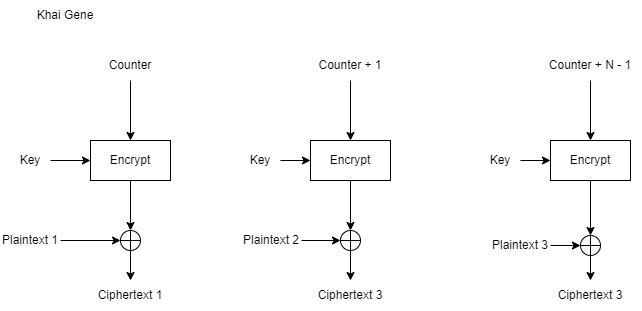

The diagram above was exported from draw.io. Its source (the exported page's mxGraphModel, read from the mxfile embedded in the PNG):
<mxGraphModel dx="865" dy="483" grid="1" gridSize="10" guides="1" tooltips="1" connect="1" arrows="1" fold="1" page="1" pageScale="1" pageWidth="850" pageHeight="1100" math="0" shadow="0">
  <root>
    <mxCell id="0" />
    <mxCell id="1" parent="0" />
    <mxCell id="w-yTi3f7Wbz543wClUs8-19" style="edgeStyle=orthogonalEdgeStyle;rounded=0;orthogonalLoop=1;jettySize=auto;html=1;" edge="1" parent="1" source="w-yTi3f7Wbz543wClUs8-1">
      <mxGeometry relative="1" as="geometry">
        <mxPoint x="190" y="290" as="targetPoint" />
      </mxGeometry>
    </mxCell>
    <mxCell id="w-yTi3f7Wbz543wClUs8-1" value="Encrypt" style="rounded=0;whiteSpace=wrap;html=1;" vertex="1" parent="1">
      <mxGeometry x="150" y="200" width="80" height="40" as="geometry" />
    </mxCell>
    <mxCell id="w-yTi3f7Wbz543wClUs8-33" style="edgeStyle=orthogonalEdgeStyle;rounded=0;orthogonalLoop=1;jettySize=auto;html=1;entryX=0.5;entryY=0;entryDx=0;entryDy=0;" edge="1" parent="1" source="w-yTi3f7Wbz543wClUs8-2" target="w-yTi3f7Wbz543wClUs8-26">
      <mxGeometry relative="1" as="geometry" />
    </mxCell>
    <mxCell id="w-yTi3f7Wbz543wClUs8-2" value="Encrypt" style="rounded=0;whiteSpace=wrap;html=1;" vertex="1" parent="1">
      <mxGeometry x="370" y="200" width="80" height="40" as="geometry" />
    </mxCell>
    <mxCell id="w-yTi3f7Wbz543wClUs8-36" style="edgeStyle=orthogonalEdgeStyle;rounded=0;orthogonalLoop=1;jettySize=auto;html=1;entryX=0.5;entryY=0;entryDx=0;entryDy=0;" edge="1" parent="1" source="w-yTi3f7Wbz543wClUs8-3" target="w-yTi3f7Wbz543wClUs8-29">
      <mxGeometry relative="1" as="geometry" />
    </mxCell>
    <mxCell id="w-yTi3f7Wbz543wClUs8-3" value="Encrypt" style="rounded=0;whiteSpace=wrap;html=1;" vertex="1" parent="1">
      <mxGeometry x="610" y="200" width="80" height="40" as="geometry" />
    </mxCell>
    <mxCell id="w-yTi3f7Wbz543wClUs8-5" style="edgeStyle=orthogonalEdgeStyle;rounded=0;orthogonalLoop=1;jettySize=auto;html=1;entryX=0;entryY=0.5;entryDx=0;entryDy=0;" edge="1" parent="1" source="w-yTi3f7Wbz543wClUs8-4" target="w-yTi3f7Wbz543wClUs8-1">
      <mxGeometry relative="1" as="geometry" />
    </mxCell>
    <mxCell id="w-yTi3f7Wbz543wClUs8-4" value="Key" style="text;html=1;strokeColor=none;fillColor=none;align=center;verticalAlign=middle;whiteSpace=wrap;rounded=0;" vertex="1" parent="1">
      <mxGeometry x="70" y="205" width="40" height="30" as="geometry" />
    </mxCell>
    <mxCell id="w-yTi3f7Wbz543wClUs8-7" style="edgeStyle=orthogonalEdgeStyle;rounded=0;orthogonalLoop=1;jettySize=auto;html=1;" edge="1" parent="1" source="w-yTi3f7Wbz543wClUs8-6" target="w-yTi3f7Wbz543wClUs8-2">
      <mxGeometry relative="1" as="geometry" />
    </mxCell>
    <mxCell id="w-yTi3f7Wbz543wClUs8-6" value="Key" style="text;html=1;strokeColor=none;fillColor=none;align=center;verticalAlign=middle;whiteSpace=wrap;rounded=0;" vertex="1" parent="1">
      <mxGeometry x="300" y="205" width="40" height="30" as="geometry" />
    </mxCell>
    <mxCell id="w-yTi3f7Wbz543wClUs8-9" style="edgeStyle=orthogonalEdgeStyle;rounded=0;orthogonalLoop=1;jettySize=auto;html=1;" edge="1" parent="1" source="w-yTi3f7Wbz543wClUs8-8" target="w-yTi3f7Wbz543wClUs8-3">
      <mxGeometry relative="1" as="geometry" />
    </mxCell>
    <mxCell id="w-yTi3f7Wbz543wClUs8-8" value="Key" style="text;html=1;strokeColor=none;fillColor=none;align=center;verticalAlign=middle;whiteSpace=wrap;rounded=0;" vertex="1" parent="1">
      <mxGeometry x="540" y="205" width="40" height="30" as="geometry" />
    </mxCell>
    <mxCell id="w-yTi3f7Wbz543wClUs8-11" style="edgeStyle=orthogonalEdgeStyle;rounded=0;orthogonalLoop=1;jettySize=auto;html=1;entryX=0.5;entryY=0;entryDx=0;entryDy=0;" edge="1" parent="1" source="w-yTi3f7Wbz543wClUs8-10" target="w-yTi3f7Wbz543wClUs8-1">
      <mxGeometry relative="1" as="geometry" />
    </mxCell>
    <mxCell id="w-yTi3f7Wbz543wClUs8-10" value="Counter" style="text;html=1;strokeColor=none;fillColor=none;align=center;verticalAlign=middle;whiteSpace=wrap;rounded=0;" vertex="1" parent="1">
      <mxGeometry x="160" y="110" width="60" height="30" as="geometry" />
    </mxCell>
    <mxCell id="w-yTi3f7Wbz543wClUs8-13" style="edgeStyle=orthogonalEdgeStyle;rounded=0;orthogonalLoop=1;jettySize=auto;html=1;entryX=0.5;entryY=0;entryDx=0;entryDy=0;" edge="1" parent="1" source="w-yTi3f7Wbz543wClUs8-12" target="w-yTi3f7Wbz543wClUs8-2">
      <mxGeometry relative="1" as="geometry" />
    </mxCell>
    <mxCell id="w-yTi3f7Wbz543wClUs8-12" value="Counter + 1" style="text;html=1;strokeColor=none;fillColor=none;align=center;verticalAlign=middle;whiteSpace=wrap;rounded=0;" vertex="1" parent="1">
      <mxGeometry x="370" y="110" width="80" height="30" as="geometry" />
    </mxCell>
    <mxCell id="w-yTi3f7Wbz543wClUs8-15" style="edgeStyle=orthogonalEdgeStyle;rounded=0;orthogonalLoop=1;jettySize=auto;html=1;entryX=0.5;entryY=0;entryDx=0;entryDy=0;" edge="1" parent="1" source="w-yTi3f7Wbz543wClUs8-14" target="w-yTi3f7Wbz543wClUs8-3">
      <mxGeometry relative="1" as="geometry" />
    </mxCell>
    <mxCell id="w-yTi3f7Wbz543wClUs8-14" value="Counter + N - 1" style="text;html=1;strokeColor=none;fillColor=none;align=center;verticalAlign=middle;whiteSpace=wrap;rounded=0;" vertex="1" parent="1">
      <mxGeometry x="600" y="110" width="100" height="30" as="geometry" />
    </mxCell>
    <mxCell id="w-yTi3f7Wbz543wClUs8-38" style="edgeStyle=orthogonalEdgeStyle;rounded=0;orthogonalLoop=1;jettySize=auto;html=1;" edge="1" parent="1" source="w-yTi3f7Wbz543wClUs8-16" target="w-yTi3f7Wbz543wClUs8-37">
      <mxGeometry relative="1" as="geometry" />
    </mxCell>
    <mxCell id="w-yTi3f7Wbz543wClUs8-16" value="" style="ellipse;whiteSpace=wrap;html=1;aspect=fixed;" vertex="1" parent="1">
      <mxGeometry x="180" y="290" width="20" height="20" as="geometry" />
    </mxCell>
    <mxCell id="w-yTi3f7Wbz543wClUs8-17" value="" style="endArrow=none;html=1;rounded=0;exitX=0;exitY=0.5;exitDx=0;exitDy=0;entryX=1;entryY=0.5;entryDx=0;entryDy=0;" edge="1" parent="1" source="w-yTi3f7Wbz543wClUs8-16" target="w-yTi3f7Wbz543wClUs8-16">
      <mxGeometry width="50" height="50" relative="1" as="geometry">
        <mxPoint x="420" y="250" as="sourcePoint" />
        <mxPoint x="470" y="200" as="targetPoint" />
      </mxGeometry>
    </mxCell>
    <mxCell id="w-yTi3f7Wbz543wClUs8-18" value="" style="endArrow=none;html=1;rounded=0;entryX=0.5;entryY=0;entryDx=0;entryDy=0;exitX=0.5;exitY=1;exitDx=0;exitDy=0;" edge="1" parent="1" source="w-yTi3f7Wbz543wClUs8-16" target="w-yTi3f7Wbz543wClUs8-16">
      <mxGeometry width="50" height="50" relative="1" as="geometry">
        <mxPoint x="280" y="290" as="sourcePoint" />
        <mxPoint x="330" y="240" as="targetPoint" />
      </mxGeometry>
    </mxCell>
    <mxCell id="w-yTi3f7Wbz543wClUs8-21" style="edgeStyle=orthogonalEdgeStyle;rounded=0;orthogonalLoop=1;jettySize=auto;html=1;" edge="1" parent="1" source="w-yTi3f7Wbz543wClUs8-20">
      <mxGeometry relative="1" as="geometry">
        <mxPoint x="180" y="300" as="targetPoint" />
      </mxGeometry>
    </mxCell>
    <mxCell id="w-yTi3f7Wbz543wClUs8-20" value="Plaintext 1" style="text;html=1;strokeColor=none;fillColor=none;align=center;verticalAlign=middle;whiteSpace=wrap;rounded=0;" vertex="1" parent="1">
      <mxGeometry x="60" y="285" width="60" height="30" as="geometry" />
    </mxCell>
    <mxCell id="w-yTi3f7Wbz543wClUs8-32" style="edgeStyle=orthogonalEdgeStyle;rounded=0;orthogonalLoop=1;jettySize=auto;html=1;" edge="1" parent="1" source="w-yTi3f7Wbz543wClUs8-22">
      <mxGeometry relative="1" as="geometry">
        <mxPoint x="400" y="300" as="targetPoint" />
      </mxGeometry>
    </mxCell>
    <mxCell id="w-yTi3f7Wbz543wClUs8-22" value="Plaintext 2" style="text;html=1;strokeColor=none;fillColor=none;align=center;verticalAlign=middle;whiteSpace=wrap;rounded=0;" vertex="1" parent="1">
      <mxGeometry x="301" y="285" width="60" height="30" as="geometry" />
    </mxCell>
    <mxCell id="w-yTi3f7Wbz543wClUs8-41" style="edgeStyle=orthogonalEdgeStyle;rounded=0;orthogonalLoop=1;jettySize=auto;html=1;exitX=0.5;exitY=1;exitDx=0;exitDy=0;entryX=0.5;entryY=0;entryDx=0;entryDy=0;" edge="1" parent="1" source="w-yTi3f7Wbz543wClUs8-26" target="w-yTi3f7Wbz543wClUs8-39">
      <mxGeometry relative="1" as="geometry" />
    </mxCell>
    <mxCell id="w-yTi3f7Wbz543wClUs8-26" value="" style="ellipse;whiteSpace=wrap;html=1;aspect=fixed;" vertex="1" parent="1">
      <mxGeometry x="400" y="290" width="20" height="20" as="geometry" />
    </mxCell>
    <mxCell id="w-yTi3f7Wbz543wClUs8-27" value="" style="endArrow=none;html=1;rounded=0;exitX=0;exitY=0.5;exitDx=0;exitDy=0;entryX=1;entryY=0.5;entryDx=0;entryDy=0;" edge="1" parent="1" source="w-yTi3f7Wbz543wClUs8-26" target="w-yTi3f7Wbz543wClUs8-26">
      <mxGeometry width="50" height="50" relative="1" as="geometry">
        <mxPoint x="640" y="250" as="sourcePoint" />
        <mxPoint x="690" y="200" as="targetPoint" />
      </mxGeometry>
    </mxCell>
    <mxCell id="w-yTi3f7Wbz543wClUs8-28" value="" style="endArrow=none;html=1;rounded=0;entryX=0.5;entryY=0;entryDx=0;entryDy=0;exitX=0.5;exitY=1;exitDx=0;exitDy=0;" edge="1" parent="1" source="w-yTi3f7Wbz543wClUs8-26" target="w-yTi3f7Wbz543wClUs8-26">
      <mxGeometry width="50" height="50" relative="1" as="geometry">
        <mxPoint x="500" y="290" as="sourcePoint" />
        <mxPoint x="550" y="240" as="targetPoint" />
      </mxGeometry>
    </mxCell>
    <mxCell id="w-yTi3f7Wbz543wClUs8-42" style="edgeStyle=orthogonalEdgeStyle;rounded=0;orthogonalLoop=1;jettySize=auto;html=1;entryX=0.5;entryY=0;entryDx=0;entryDy=0;" edge="1" parent="1" source="w-yTi3f7Wbz543wClUs8-29" target="w-yTi3f7Wbz543wClUs8-40">
      <mxGeometry relative="1" as="geometry" />
    </mxCell>
    <mxCell id="w-yTi3f7Wbz543wClUs8-29" value="" style="ellipse;whiteSpace=wrap;html=1;aspect=fixed;" vertex="1" parent="1">
      <mxGeometry x="640" y="295" width="20" height="20" as="geometry" />
    </mxCell>
    <mxCell id="w-yTi3f7Wbz543wClUs8-30" value="" style="endArrow=none;html=1;rounded=0;exitX=0;exitY=0.5;exitDx=0;exitDy=0;entryX=1;entryY=0.5;entryDx=0;entryDy=0;" edge="1" parent="1" source="w-yTi3f7Wbz543wClUs8-29" target="w-yTi3f7Wbz543wClUs8-29">
      <mxGeometry width="50" height="50" relative="1" as="geometry">
        <mxPoint x="880" y="255" as="sourcePoint" />
        <mxPoint x="930" y="205" as="targetPoint" />
      </mxGeometry>
    </mxCell>
    <mxCell id="w-yTi3f7Wbz543wClUs8-31" value="" style="endArrow=none;html=1;rounded=0;entryX=0.5;entryY=0;entryDx=0;entryDy=0;exitX=0.5;exitY=1;exitDx=0;exitDy=0;" edge="1" parent="1" source="w-yTi3f7Wbz543wClUs8-29" target="w-yTi3f7Wbz543wClUs8-29">
      <mxGeometry width="50" height="50" relative="1" as="geometry">
        <mxPoint x="740" y="295" as="sourcePoint" />
        <mxPoint x="790" y="245" as="targetPoint" />
      </mxGeometry>
    </mxCell>
    <mxCell id="w-yTi3f7Wbz543wClUs8-35" style="edgeStyle=orthogonalEdgeStyle;rounded=0;orthogonalLoop=1;jettySize=auto;html=1;" edge="1" parent="1" source="w-yTi3f7Wbz543wClUs8-34">
      <mxGeometry relative="1" as="geometry">
        <mxPoint x="640" y="305" as="targetPoint" />
      </mxGeometry>
    </mxCell>
    <mxCell id="w-yTi3f7Wbz543wClUs8-34" value="Plaintext 3" style="text;html=1;strokeColor=none;fillColor=none;align=center;verticalAlign=middle;whiteSpace=wrap;rounded=0;" vertex="1" parent="1">
      <mxGeometry x="550" y="290" width="60" height="30" as="geometry" />
    </mxCell>
    <mxCell id="w-yTi3f7Wbz543wClUs8-37" value="Ciphertext 1" style="text;html=1;strokeColor=none;fillColor=none;align=center;verticalAlign=middle;whiteSpace=wrap;rounded=0;" vertex="1" parent="1">
      <mxGeometry x="155" y="340" width="70" height="30" as="geometry" />
    </mxCell>
    <mxCell id="w-yTi3f7Wbz543wClUs8-39" value="Ciphertext 3" style="text;html=1;strokeColor=none;fillColor=none;align=center;verticalAlign=middle;whiteSpace=wrap;rounded=0;" vertex="1" parent="1">
      <mxGeometry x="375" y="340" width="70" height="30" as="geometry" />
    </mxCell>
    <mxCell id="w-yTi3f7Wbz543wClUs8-40" value="Ciphertext 3" style="text;html=1;strokeColor=none;fillColor=none;align=center;verticalAlign=middle;whiteSpace=wrap;rounded=0;" vertex="1" parent="1">
      <mxGeometry x="615" y="340" width="70" height="30" as="geometry" />
    </mxCell>
    <mxCell id="w-yTi3f7Wbz543wClUs8-43" value="Khai Gene" style="text;html=1;strokeColor=none;fillColor=none;align=center;verticalAlign=middle;whiteSpace=wrap;rounded=0;" vertex="1" parent="1">
      <mxGeometry x="95" y="60" width="60" height="30" as="geometry" />
    </mxCell>
  </root>
</mxGraphModel>